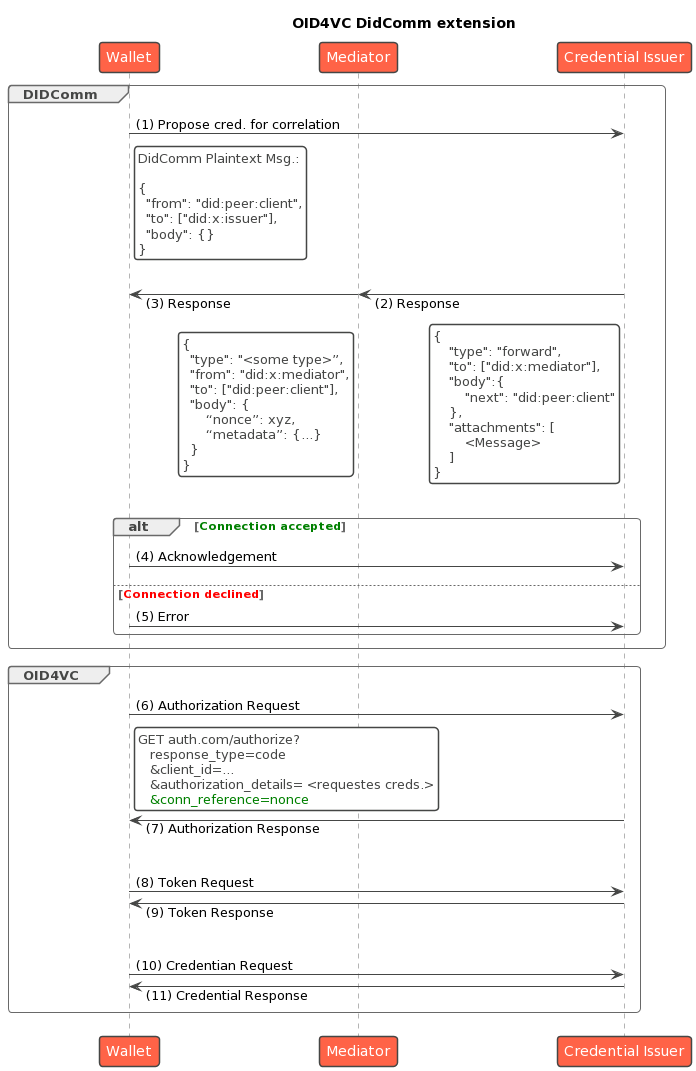

The diagram above was rendered by PlantUML. Its source (embedded in the PNG):
@startuml
!theme vibrant
!pragma teoz true
title "OID4VC DidComm extension"
participant Wallet
participant Mediator
participant "Credential Issuer" as CI
skinparam ParticipantPadding 75

autonumber "(0)"

group DIDComm


Wallet -> CI: Propose cred. for correlation
rnote right of Wallet #FFFFFF
DidComm Plaintext Msg.:

{
  "from": "did:peer:client",
  "to": ["did:x:issuer"],
  "body": {}
}
end rnote
|||
CI -> Mediator: Response
& Mediator -> Wallet: Response
rnote left of CI #FFFFFF
{
    "type": "forward",
    "to": ["did:x:mediator"],
    "body":{
        "next": "did:peer:client"
    },
    "attachments": [
        <Message>
    ]
}
end rnote
& rnote left of Mediator #FFFFFF
{
  "type": "<some type>”,
  "from": "did:x:mediator",
  "to": ["did:peer:client"],
  "body": {
      “nonce”: xyz,
      “metadata”: {...}
  }
}
end rnote
|||
alt <color green>Connection accepted</color>
    Wallet -> CI: Acknowledgement
else <color red>Connection declined</color>
    Wallet -> CI: Error
end
end

group OID4VC

skinparam responseMessageBelowArrow true
Wallet -> CI: Authorization Request
rnote right of Wallet #FFFFFF
GET auth.com/authorize?
   response_type=code
   &client_id=…
   &authorization_details= <requestes creds.>
   <color green>&conn_reference=nonce</color>
end rnote

CI -> Wallet: Authorization Response

|||
Wallet -> CI: Token Request
CI -> Wallet: Token Response

|||
Wallet -> CI: Credentian Request
CI -> Wallet: Credential Response
end
@enduml